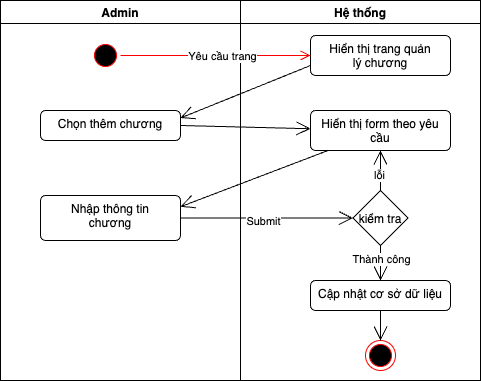

The diagram above was exported from draw.io. Its source (the exported page's mxGraphModel, read from the mxfile embedded in the PNG):
<mxGraphModel dx="686" dy="404" grid="1" gridSize="10" guides="1" tooltips="1" connect="1" arrows="1" fold="1" page="1" pageScale="1" pageWidth="850" pageHeight="1100" math="0" shadow="0">
  <root>
    <mxCell id="0" />
    <mxCell id="1" parent="0" />
    <mxCell id="3" value="Admin" style="swimlane;" parent="1" vertex="1">
      <mxGeometry y="80" width="240" height="380" as="geometry" />
    </mxCell>
    <mxCell id="5" value="" style="ellipse;html=1;shape=startState;fillColor=#000000;strokeColor=#ff0000;" parent="3" vertex="1">
      <mxGeometry x="90" y="40" width="30" height="30" as="geometry" />
    </mxCell>
    <mxCell id="9" value="Chọn thêm chương&lt;br&gt;&lt;div&gt;&lt;br&gt;&lt;/div&gt;" style="html=1;align=center;verticalAlign=top;rounded=1;absoluteArcSize=1;arcSize=10;dashed=0;whiteSpace=wrap;" parent="3" vertex="1">
      <mxGeometry x="40" y="110" width="140" height="30" as="geometry" />
    </mxCell>
    <mxCell id="35" value="&lt;div&gt;Nhập thông tin&lt;/div&gt;&lt;div&gt;chương&lt;/div&gt;" style="html=1;align=center;verticalAlign=top;rounded=1;absoluteArcSize=1;arcSize=10;dashed=0;whiteSpace=wrap;" parent="3" vertex="1">
      <mxGeometry x="40" y="195" width="140" height="45" as="geometry" />
    </mxCell>
    <mxCell id="4" value="Hệ thống" style="swimlane;" parent="1" vertex="1">
      <mxGeometry x="240" y="80" width="240" height="380" as="geometry" />
    </mxCell>
    <mxCell id="8" value="Hiển thị trang quản&lt;div&gt;lý chương&lt;/div&gt;" style="html=1;align=center;verticalAlign=top;rounded=1;absoluteArcSize=1;arcSize=10;dashed=0;whiteSpace=wrap;" parent="4" vertex="1">
      <mxGeometry x="70" y="35" width="140" height="40" as="geometry" />
    </mxCell>
    <mxCell id="12" value="kiểm tra" style="rhombus;" parent="4" vertex="1">
      <mxGeometry x="112.5" y="190" width="55" height="55" as="geometry" />
    </mxCell>
    <mxCell id="34" value="Hiển thị form theo yêu cầu" style="html=1;align=center;verticalAlign=top;rounded=1;absoluteArcSize=1;arcSize=10;dashed=0;whiteSpace=wrap;" parent="4" vertex="1">
      <mxGeometry x="70" y="110" width="140" height="40" as="geometry" />
    </mxCell>
    <mxCell id="42" value="" style="endArrow=open;endFill=1;endSize=12;html=1;exitX=0.5;exitY=0;exitDx=0;exitDy=0;" parent="4" source="12" target="34" edge="1">
      <mxGeometry width="160" relative="1" as="geometry">
        <mxPoint x="-50" y="214" as="sourcePoint" />
        <mxPoint x="135" y="213" as="targetPoint" />
      </mxGeometry>
    </mxCell>
    <mxCell id="48" value="lỗi" style="edgeLabel;html=1;align=center;verticalAlign=middle;resizable=0;points=[];" parent="42" vertex="1" connectable="0">
      <mxGeometry x="-0.2" y="2" relative="1" as="geometry">
        <mxPoint as="offset" />
      </mxGeometry>
    </mxCell>
    <mxCell id="50" value="Cập nhật cơ sở dữ liệu" style="html=1;align=center;verticalAlign=top;rounded=1;absoluteArcSize=1;arcSize=10;dashed=0;whiteSpace=wrap;" parent="4" vertex="1">
      <mxGeometry x="70" y="280" width="140" height="30" as="geometry" />
    </mxCell>
    <mxCell id="20" value="" style="ellipse;html=1;shape=endState;fillColor=#000000;strokeColor=#ff0000;" parent="4" vertex="1">
      <mxGeometry x="125" y="340" width="30" height="30" as="geometry" />
    </mxCell>
    <mxCell id="21" value="" style="endArrow=open;endFill=1;endSize=12;html=1;exitX=0.5;exitY=1;exitDx=0;exitDy=0;" parent="4" source="50" target="20" edge="1">
      <mxGeometry width="160" relative="1" as="geometry">
        <mxPoint x="-130" y="290" as="sourcePoint" />
        <mxPoint x="150" y="240" as="targetPoint" />
      </mxGeometry>
    </mxCell>
    <mxCell id="49" value="" style="endArrow=open;endFill=1;endSize=12;html=1;exitX=0.5;exitY=1;exitDx=0;exitDy=0;entryX=0.5;entryY=0;entryDx=0;entryDy=0;" parent="4" source="12" target="50" edge="1">
      <mxGeometry width="160" relative="1" as="geometry">
        <mxPoint x="-50" y="234" as="sourcePoint" />
        <mxPoint x="140" y="290" as="targetPoint" />
      </mxGeometry>
    </mxCell>
    <mxCell id="51" value="Thành công" style="edgeLabel;html=1;align=center;verticalAlign=middle;resizable=0;points=[];" parent="49" vertex="1" connectable="0">
      <mxGeometry x="-0.2571" relative="1" as="geometry">
        <mxPoint as="offset" />
      </mxGeometry>
    </mxCell>
    <mxCell id="6" value="" style="edgeStyle=orthogonalEdgeStyle;html=1;verticalAlign=bottom;endArrow=open;endSize=8;strokeColor=#ff0000;" parent="1" source="5" target="8" edge="1">
      <mxGeometry relative="1" as="geometry">
        <mxPoint x="290" y="135" as="targetPoint" />
      </mxGeometry>
    </mxCell>
    <mxCell id="7" value="Yêu cầu trang" style="edgeLabel;html=1;align=center;verticalAlign=middle;resizable=0;points=[];" parent="6" vertex="1" connectable="0">
      <mxGeometry x="0.0551" relative="1" as="geometry">
        <mxPoint x="1" as="offset" />
      </mxGeometry>
    </mxCell>
    <mxCell id="10" value="" style="endArrow=open;endFill=0;endSize=12;html=1;exitX=0;exitY=0.75;exitDx=0;exitDy=0;entryX=1;entryY=0.25;entryDx=0;entryDy=0;" parent="1" source="8" target="9" edge="1">
      <mxGeometry width="160" relative="1" as="geometry">
        <mxPoint x="220" y="220" as="sourcePoint" />
        <mxPoint x="380" y="220" as="targetPoint" />
      </mxGeometry>
    </mxCell>
    <mxCell id="13" value="" style="endArrow=open;endFill=1;endSize=12;html=1;exitX=1;exitY=0.5;exitDx=0;exitDy=0;" parent="1" source="9" target="34" edge="1">
      <mxGeometry width="160" relative="1" as="geometry">
        <mxPoint x="320" y="155" as="sourcePoint" />
        <mxPoint x="182" y="200" as="targetPoint" />
      </mxGeometry>
    </mxCell>
    <mxCell id="38" value="" style="endArrow=open;endFill=1;endSize=12;html=1;exitX=1;exitY=0.5;exitDx=0;exitDy=0;entryX=0;entryY=0.5;entryDx=0;entryDy=0;" parent="1" source="35" target="12" edge="1">
      <mxGeometry width="160" relative="1" as="geometry">
        <mxPoint x="190" y="215" as="sourcePoint" />
        <mxPoint x="330" y="280" as="targetPoint" />
      </mxGeometry>
    </mxCell>
    <mxCell id="52" value="Submit" style="edgeLabel;html=1;align=center;verticalAlign=middle;resizable=0;points=[];" parent="38" vertex="1" connectable="0">
      <mxGeometry x="-0.0493" y="-2" relative="1" as="geometry">
        <mxPoint y="1" as="offset" />
      </mxGeometry>
    </mxCell>
    <mxCell id="37" value="" style="endArrow=open;endFill=1;endSize=12;html=1;entryX=1;entryY=0.25;entryDx=0;entryDy=0;" parent="1" source="34" target="35" edge="1">
      <mxGeometry width="160" relative="1" as="geometry">
        <mxPoint x="190" y="215" as="sourcePoint" />
        <mxPoint x="320" y="218" as="targetPoint" />
      </mxGeometry>
    </mxCell>
  </root>
</mxGraphModel>